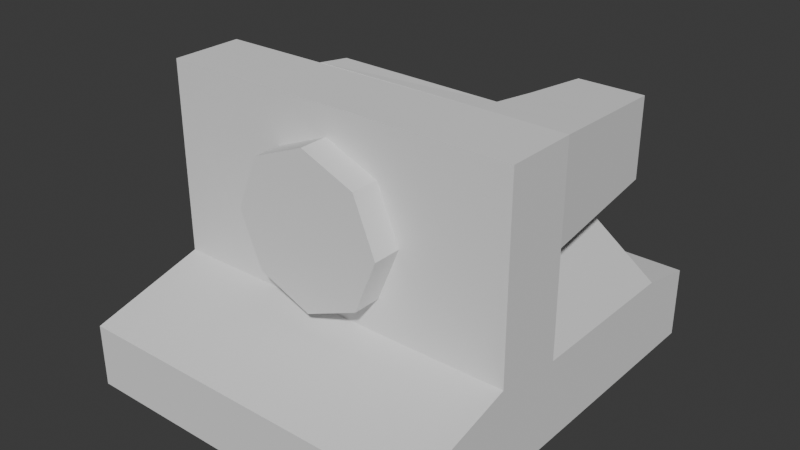 # Source: Camara.blend  (saved by Blender 4.5.91; exported with 4.5.12 LTS)
import bpy
from mathutils import Matrix  # noqa: F401  (used for matrix-valued properties, if any)

bpy.ops.wm.read_factory_settings(use_empty=True)
scene = bpy.context.scene
scene.name = 'Scene'

# ---- collections
col_collection = bpy.data.collections.new('Collection'); scene.collection.children.link(col_collection)

# ---- world
world_world = bpy.data.worlds.new('World'); scene.world = world_world
world_world.use_nodes = True; world_world.node_tree.nodes.clear()
_N = world_world.node_tree.nodes; _L = world_world.node_tree.links
n0 = _N.new('ShaderNodeOutputWorld'); n0.name = 'World Output'; n0.location = (200, 100)
n1 = _N.new('ShaderNodeBackground'); n1.name = 'Background'; n1.location = (-200, 100)
n1.inputs[0].default_value = (0.05088, 0.05088, 0.05088, 1.0)
_L.new(n1.outputs[0], n0.inputs[0])
n0.is_active_output = True
world_world.color = (0.05088, 0.05088, 0.05088)
world_world.sun_shadow_jitter_overblur = 0.0

# ---- meshes
me_cube_001 = bpy.data.meshes.new('Cube.001')
me_cube_001.from_pydata([(-0.7875, -1.795, -1.127), (-0.7875, -1.795, 0.3929), (-0.7875, 1.0, -1.127), (-0.7875, 1.0, 1.138), (0.7875, -1.795, -1.127), (0.7875, -1.795, 0.3929), (0.7875, 1.0, -1.127), (0.7875, 1.0, 1.138), (-0.7875, 2.736, -1.127), (-0.7875, 2.736, 0.9021), (0.7875, 2.736, -1.127), (0.7875, 2.736, 0.9021), (-0.7875, 6.8, -1.127), (0.7875, 6.8, -1.127), (-0.7867, 0.986, 5.782), (0.7867, 0.986, 5.782), (-0.7867, 2.722, 5.782), (0.7867, 2.722, 5.782), (-0.7875, 6.8, 0.9021), (0.7875, 6.8, 0.9021), (0.7867, 0.9904, 3.465), (-0.7867, 0.9904, 3.465), (0.7867, 2.727, 3.465), (-0.7867, 2.727, 3.465), (-0.4172, 2.736, 0.1842), (0.4172, 2.736, 0.1842), (-0.4172, 1.0, 1.138), (0.4172, 1.0, 1.138), (-0.4172, -1.795, -1.127), (0.4172, -1.795, -1.127), (-0.425, 0.986, 5.79), (0.425, 0.986, 5.79), (0.4172, 1.0, -1.127), (-0.4172, 1.0, -1.127), (0.4172, -1.795, 0.3929), (-0.4172, -1.795, 0.3929), (0.4172, 2.736, -1.127), (-0.4172, 2.736, -1.127), (0.4172, 6.8, -1.127), (-0.4172, 6.8, -1.127), (-0.425, 2.722, 5.79), (0.4153, 2.724, 5.799), (0.425, 0.9904, 3.436), (-0.425, 0.9904, 3.436), (-0.4172, 2.736, 0.9021), (0.4172, 2.736, 0.9021), (0.425, 2.727, 3.436), (-0.425, 2.727, 3.436), (-0.3209, 2.724, 5.799), (-0.2842, 3.321, 5.786), (0.4261, 3.299, 5.754), (0.2037, 2.724, 5.799), (-0.1364, 2.724, 5.799), (0.4454, 4.333, 5.674), (0.4658, 5.943, 5.557), (0.7459, 5.943, 5.551), (0.7663, 4.333, 5.666), (0.4658, 5.944, 3.671), (0.4454, 4.336, 3.553), (0.7663, 4.336, 3.58), (0.7459, 5.944, 3.694), (0.7794, 3.298, 5.741), (0.4323, 3.302, 3.478), (0.7794, 3.302, 3.506), (-0.004792, 1.254, 5.122), (-0.004792, 0.2957, 5.122), (0.2307, 1.254, 4.581), (0.2307, 0.2957, 4.581), (0.3282, 1.254, 3.275), (0.3282, 0.2957, 3.275), (0.2307, 1.254, 1.968), (0.2307, 0.2957, 1.968), (-0.004792, 1.254, 1.427), (-0.004792, 0.2957, 1.427), (-0.2403, 1.254, 1.968), (-0.2403, 0.2957, 1.968), (-0.3378, 1.254, 3.275), (-0.3378, 0.2957, 3.275), (-0.2403, 1.254, 4.581), (-0.2403, 0.2957, 4.581), (-0.7875, 8.215, 0.6059), (-0.7875, 8.215, -1.127), (0.7875, 8.215, -1.127), (0.7875, 8.215, 0.6059), (-0.4172, 8.215, -1.127), (0.4172, 8.215, -1.127)], [], [(0, 1, 3, 2), (30, 40, 16, 14), (32, 6, 4, 29), (25, 45, 11), (26, 3, 1, 35), (7, 11, 22, 20), (6, 7, 5, 4), (33, 2, 8, 37), (35, 1, 0, 28), (19, 13, 82, 83), (26, 43, 21, 3), (47, 23, 16, 40), (9, 3, 21, 23), (42, 20, 15, 31), (37, 8, 12, 39), (13, 38, 85, 82), (46, 22, 11, 45), (20, 22, 17, 15), (23, 21, 14, 16), (4, 5, 34, 29), (23, 47, 44, 9), (47, 46, 45, 44), (29, 34, 35, 28), (9, 18, 12, 8), (10, 36, 38, 13), (36, 37, 39, 38), (21, 43, 30, 14), (43, 42, 31, 30), (22, 46, 41, 17), (46, 47, 40, 41), (7, 20, 42, 27), (27, 42, 43, 26), (6, 32, 36, 10), (32, 33, 37, 36), (7, 27, 34, 5), (27, 26, 35, 34), (9, 44, 24), (24, 44, 45, 25), (2, 33, 28, 0), (33, 32, 29, 28), (15, 17, 41, 31), (31, 41, 40, 30), (19, 18, 49, 50), (11, 19, 50, 41), (52, 51, 41, 50, 49, 48), (9, 44, 52, 48), (18, 9, 48, 49), (45, 11, 41, 51), (44, 45, 51, 52), (63, 61, 17, 22), (62, 63, 22, 46), (61, 50, 41, 17), (55, 54, 53, 56), (57, 60, 59, 58), (54, 55, 60, 57), (60, 55, 56, 59), (62, 50, 53, 58), (58, 53, 54, 57), (46, 41, 50, 62), (56, 53, 50, 61), (58, 59, 63, 62), (59, 56, 61, 63), (64, 65, 67, 66), (66, 67, 69, 68), (68, 69, 71, 70), (70, 71, 73, 72), (72, 73, 75, 74), (74, 75, 77, 76), (67, 65, 79, 77, 75, 73, 71, 69), (76, 77, 79, 78), (78, 79, 65, 64), (64, 66, 68, 70, 72, 74, 76, 78), (13, 19, 11, 10), (18, 19, 83, 80), (85, 84, 81, 80, 83, 82), (38, 39, 84, 85), (12, 18, 80, 81), (39, 12, 81, 84), (10, 11, 7, 6), (8, 2, 3, 9)])
_uv = me_cube_001.uv_layers.new(name='UVMap')
_uv.uv.foreach_set('vector', [0.375, 0.0, 0.625, 0.0, 0.625, 0.25, 0.375, 0.25, 0.7917, 0.5, 0.7917, 0.5, 0.875, 0.5, 0.875, 0.5, 0.2917, 0.5, 0.375, 0.5, 0.375, 0.75, 0.2917, 0.75, 0.5368, 0.4167, 0.625, 0.4167, 0.625, 0.5, 0.7917, 0.5, 0.875, 0.5, 0.875, 0.75, 0.7917, 0.75, 0.625, 0.5, 0.625, 0.5, 0.625, 0.5, 0.625, 0.5, 0.375, 0.5, 0.625, 0.5, 0.625, 0.75, 0.375, 0.75, 0.2083, 0.5, 0.125, 0.5, 0.125, 0.5, 0.2083, 0.5, 0.625, 0.9167, 0.625, 1.0, 0.375, 1.0, 0.375, 0.9167, 0.5368, 0.5, 0.375, 0.5, 0.375, 0.5, 0.5368, 0.5, 0.7917, 0.5, 0.7917, 0.5, 0.875, 0.5, 0.875, 0.5, 0.625, 0.3333, 0.625, 0.25, 0.625, 0.25, 0.625, 0.3333, 0.625, 0.25, 0.625, 0.25, 0.625, 0.25, 0.625, 0.25, 0.7083, 0.5, 0.625, 0.5, 0.625, 0.5, 0.7083, 0.5, 0.2083, 0.5, 0.125, 0.5, 0.125, 0.5, 0.2083, 0.5, 0.375, 0.5, 0.2917, 0.5, 0.2917, 0.5, 0.375, 0.5, 0.625, 0.4167, 0.625, 0.5, 0.625, 0.5, 0.625, 0.4167, 0.625, 0.5, 0.625, 0.5, 0.625, 0.5, 0.625, 0.5, 0.625, 0.25, 0.625, 0.25, 0.625, 0.25, 0.625, 0.25, 0.375, 0.75, 0.625, 0.75, 0.625, 0.8333, 0.375, 0.8333, 0.625, 0.25, 0.625, 0.3333, 0.625, 0.3333, 0.625, 0.25, 0.625, 0.3333, 0.625, 0.4167, 0.625, 0.4167, 0.625, 0.3333, 0.375, 0.8333, 0.625, 0.8333, 0.625, 0.9167, 0.375, 0.9167, 0.5368, 0.25, 0.5368, 0.25, 0.375, 0.25, 0.375, 0.25, 0.375, 0.5, 0.2917, 0.5, 0.2917, 0.5, 0.375, 0.5, 0.2917, 0.5, 0.2083, 0.5, 0.2083, 0.5, 0.2917, 0.5, 0.875, 0.5, 0.7917, 0.5, 0.7917, 0.5, 0.875, 0.5, 0.7917, 0.5, 0.7083, 0.5, 0.7083, 0.5, 0.7917, 0.5, 0.625, 0.5, 0.625, 0.4167, 0.625, 0.4167, 0.625, 0.5, 0.625, 0.4167, 0.625, 0.3333, 0.625, 0.3333, 0.625, 0.4167, 0.625, 0.5, 0.625, 0.5, 0.7083, 0.5, 0.7083, 0.5, 0.7083, 0.5, 0.7083, 0.5, 0.7917, 0.5, 0.7917, 0.5, 0.375, 0.5, 0.2917, 0.5, 0.2917, 0.5, 0.375, 0.5, 0.2917, 0.5, 0.2083, 0.5, 0.2083, 0.5, 0.2917, 0.5, 0.625, 0.5, 0.7083, 0.5, 0.7083, 0.75, 0.625, 0.75, 0.7083, 0.5, 0.7917, 0.5, 0.7917, 0.75, 0.7083, 0.75, 0.625, 0.25, 0.625, 0.3333, 0.5368, 0.3333, 0.5368, 0.3333, 0.625, 0.3333, 0.625, 0.4167, 0.5368, 0.4167, 0.125, 0.5, 0.2083, 0.5, 0.2083, 0.75, 0.125, 0.75, 0.2083, 0.5, 0.2917, 0.5, 0.2917, 0.75, 0.2083, 0.75, 0.625, 0.5, 0.625, 0.5, 0.7083, 0.5, 0.7083, 0.5, 0.7083, 0.5, 0.7083, 0.5, 0.7917, 0.5, 0.7917, 0.5, 0.5368, 0.5, 0.5368, 0.25, 0.5368, 0.25, 0.5368, 0.5, 0.5368, 0.5, 0.5368, 0.5, 0.5368, 0.5, 0.5368, 0.5, 0.0, 0.0, 0.0, 0.0, 0.0, 0.0, 0.0, 0.0, 0.0, 0.0, 0.0, 0.0, 0.625, 0.25, 0.625, 0.3333, 0.625, 0.3333, 0.625, 0.25, 0.5368, 0.25, 0.5368, 0.25, 0.5368, 0.25, 0.5368, 0.25, 0.625, 0.4167, 0.625, 0.5, 0.625, 0.5, 0.625, 0.4167, 0.625, 0.3333, 0.625, 0.4167, 0.625, 0.4167, 0.625, 0.3333, 0.375, 0.7202, 0.625, 0.7202, 0.625, 0.75, 0.375, 0.75, 0.125, 0.7202, 0.375, 0.7202, 0.375, 0.75, 0.125, 0.75, 0.625, 0.7202, 0.875, 0.7202, 0.875, 0.75, 0.625, 0.75, 0.625, 0.5833, 0.875, 0.5833, 0.875, 0.6667, 0.625, 0.6667, 0.125, 0.5833, 0.375, 0.5833, 0.375, 0.6667, 0.125, 0.6667, 0.625, 0.1667, 0.625, 0.5833, 0.375, 0.5833, 0.375, 0.1667, 0.375, 0.5833, 0.625, 0.5833, 0.625, 0.6667, 0.375, 0.6667, 0.375, 0.0298, 0.625, 0.0298, 0.625, 0.08333, 0.375, 0.08333, 0.375, 0.08333, 0.625, 0.08333, 0.625, 0.1667, 0.375, 0.1667, 0.375, 0.0, 0.625, 0.0, 0.625, 0.0298, 0.375, 0.0298, 0.625, 0.6667, 0.875, 0.6667, 0.875, 0.7202, 0.625, 0.7202, 0.125, 0.6667, 0.375, 0.6667, 0.375, 0.7202, 0.125, 0.7202, 0.375, 0.6667, 0.625, 0.6667, 0.625, 0.7202, 0.375, 0.7202, 1.0, 0.5, 1.0, 1.0, 0.875, 1.0, 0.875, 0.5, 0.875, 0.5, 0.875, 1.0, 0.75, 1.0, 0.75, 0.5, 0.75, 0.5, 0.75, 1.0, 0.625, 1.0, 0.625, 0.5, 0.625, 0.5, 0.625, 1.0, 0.5, 1.0, 0.5, 0.5, 0.5, 0.5, 0.5, 1.0, 0.375, 1.0, 0.375, 0.5, 0.375, 0.5, 0.375, 1.0, 0.25, 1.0, 0.25, 0.5, 0.4197, 0.4197, 0.25, 0.49, 0.08029, 0.4197, 0.01, 0.25, 0.08029, 0.08029, 0.25, 0.01, 0.4197, 0.08029, 0.49, 0.25, 0.25, 0.5, 0.25, 1.0, 0.125, 1.0, 0.125, 0.5, 0.125, 0.5, 0.125, 1.0, 0.0, 1.0, 0.0, 0.5, 0.75, 0.49, 0.9197, 0.4197, 0.99, 0.25, 0.9197, 0.08029, 0.75, 0.01, 0.5803, 0.08029, 0.51, 0.25, 0.5803, 0.4197, 0.375, 0.5, 0.5368, 0.5, 0.625, 0.5, 0.375, 0.5, 0.5368, 0.25, 0.5368, 0.5, 0.5368, 0.5, 0.5368, 0.25, 0.375, 0.4167, 0.375, 0.3333, 0.375, 0.25, 0.5368, 0.25, 0.5368, 0.5, 0.375, 0.5, 0.2917, 0.5, 0.2083, 0.5, 0.2083, 0.5, 0.2917, 0.5, 0.375, 0.25, 0.5368, 0.25, 0.5368, 0.25, 0.375, 0.25, 0.2083, 0.5, 0.125, 0.5, 0.125, 0.5, 0.2083, 0.5, 0.375, 0.5, 0.625, 0.5, 0.625, 0.5, 0.375, 0.5, 0.375, 0.25, 0.375, 0.25, 0.625, 0.25, 0.5368, 0.25])
me_cube_001.update()

# ---- objects
ob_empty = bpy.data.objects.new('Empty', None)
ob_cube = bpy.data.objects.new('Cube', me_cube_001)
ob_empty_001 = bpy.data.objects.new('Empty.001', None)
ob_empty_002 = bpy.data.objects.new('Empty.002', None)
ob_empty_003 = bpy.data.objects.new('Empty.003', None)

# ---- transforms, parenting, visibility, modifiers, constraints
ob_empty.location = (-5.903, 6.451, 0.5252)
ob_empty.rotation_euler = (1.571, -0.0, -0.0)
ob_empty.scale = (2.192, 2.192, 2.192)
ob_empty.empty_display_type = 'IMAGE'
ob_empty.empty_display_size = 5.0
ob_empty.empty_image_side = 'FRONT'
ob_cube.location = (-4.055, 0.0, 0.6185)
ob_cube.scale = (2.221, 0.4003, 0.4003)
ob_empty_001.location = (-10.15, 1.566, 1.784)
ob_empty_001.rotation_euler = (1.571, -0.0, 4.712)
ob_empty_001.empty_display_type = 'IMAGE'
ob_empty_001.empty_display_size = 5.0
ob_empty_002.location = (2.333, 7.014, 2.488)
ob_empty_002.rotation_euler = (1.571, -0.0, -0.0)
ob_empty_002.empty_display_type = 'IMAGE'
ob_empty_002.empty_display_size = 5.0
ob_empty_002.empty_image_side = 'FRONT'
ob_empty_003.location = (7.042, 2.907, 0.1051)
ob_empty_003.rotation_euler = (1.571, -0.0, 4.712)
ob_empty_003.scale = (2.192, 2.192, 2.192)
ob_empty_003.empty_display_type = 'IMAGE'
ob_empty_003.empty_display_size = 5.0
ob_empty_003.empty_image_side = 'FRONT'

# ---- collection membership
col_collection.objects.link(ob_empty)
col_collection.objects.link(ob_cube)
col_collection.objects.link(ob_empty_001)
col_collection.objects.link(ob_empty_002)
col_collection.objects.link(ob_empty_003)

# ---- scene / render settings (as saved in the file)
scene.frame_start = 1; scene.frame_end = 250; scene.frame_set(1)
scene.render.engine = 'BLENDER_EEVEE_NEXT'
bpy.context.view_layer.update()

# ---- added for rendering (the .blend has no active camera and no usable light): camera, sun
cam_auto = bpy.data.cameras.new('AutoCamera')
cam_auto.lens = 50.0
cam_auto.sensor_width = 36.0
cam_auto.clip_end = 1000.0
ob_auto_camera = bpy.data.objects.new('AutoCamera', cam_auto)
scene.collection.objects.link(ob_auto_camera)
ob_auto_camera.location = (1.49478, -5.37522, 5.99386)
ob_auto_camera.rotation_euler = (1.09748, -7.21219e-08, 0.694738)
scene.camera = ob_auto_camera
light_auto_sun = bpy.data.lights.new('AutoSun', 'SUN')
light_auto_sun.energy = 3.0
light_auto_sun.angle = 0.0523599
ob_auto_sun = bpy.data.objects.new('AutoSun', light_auto_sun)
scene.collection.objects.link(ob_auto_sun)
ob_auto_sun.rotation_euler = (0.872665, 0.174533, 0.523599)
bpy.context.view_layer.update()
